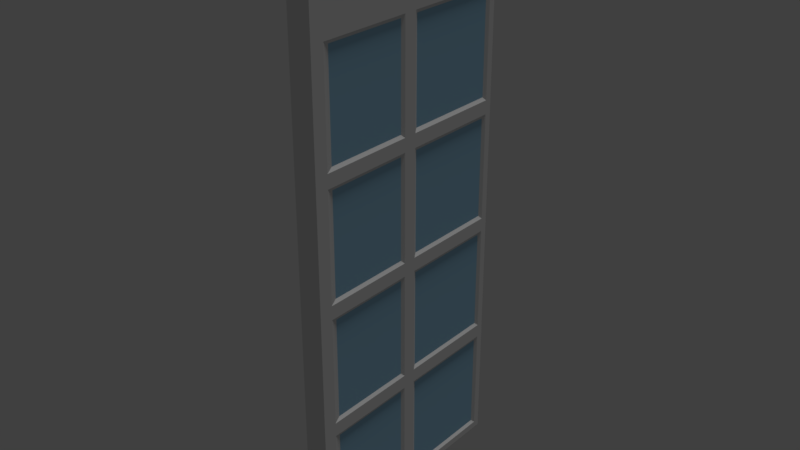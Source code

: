 # Source: MainDoorDX.blend  (saved by Blender 2.77.0; exported with 4.5.12 LTS)
import bpy
from mathutils import Matrix  # noqa: F401  (used for matrix-valued properties, if any)

bpy.ops.wm.read_factory_settings(use_empty=True)
scene = bpy.context.scene
scene.name = 'Scene'

# ---- collections
col_collection_1 = bpy.data.collections.new('Collection 1'); scene.collection.children.link(col_collection_1)

# ---- materials (node trees are filled in below, after node groups)
mat_base = bpy.data.materials.new('Base')
mat_base.alpha_threshold = 0.0
mat_base.use_transparent_shadow = False
mat_base.diffuse_color = (1.0, 0.5558, 0.2721, 1.0)
mat_base.roughness = 0.5
mat_base.specular_intensity = 0.0
mat_roof = bpy.data.materials.new('Roof')
mat_roof.alpha_threshold = 0.0
mat_roof.use_transparent_shadow = False
mat_roof.diffuse_color = (0.2, 0.214, 0.1552, 1.0)
mat_roof.roughness = 0.5
mat_roof.specular_intensity = 0.0
mat_glass = bpy.data.materials.new('Glass')
mat_glass.alpha_threshold = 0.0
mat_glass.use_transparent_shadow = False
mat_glass.diffuse_color = (0.3413, 0.6035, 0.8, 1.0)
mat_glass.roughness = 0.5
mat_glass.specular_intensity = 1.0
mat_window = bpy.data.materials.new('Window')
mat_window.alpha_threshold = 0.0
mat_window.use_transparent_shadow = False
mat_window.diffuse_color = (0.06956, 0.1282, 0.1181, 1.0)
mat_window.roughness = 0.5
mat_window.specular_intensity = 0.0
mat_wood = bpy.data.materials.new('Wood')
mat_wood.alpha_threshold = 0.0
mat_wood.use_transparent_shadow = False
mat_wood.roughness = 0.5

# ---- material node trees

# ---- world
world_world = bpy.data.worlds.new('World'); scene.world = world_world
world_world.color = (0.05088, 0.05088, 0.05088)
world_world.use_sun_shadow = False
world_world.sun_shadow_jitter_overblur = 0.0
world_world.cycles.sampling_method = 'MANUAL'

# ---- lights
light_sun = bpy.data.lights.new('Sun', 'SUN')
light_sun.transmission_factor = 0.0
light_sun.angle = 0.1993
light_sun.energy = 1.0
light_sun.shadow_buffer_clip_start = 0.5
light_sun.shadow_soft_size = 0.1
light_sun.shadow_cascade_max_distance = 1000.0

# ---- meshes
me_cube_000 = bpy.data.meshes.new('Cube.000')
me_cube_000.from_pydata([(-0.03321, -3.576e-07, 0.0), (0.03353, -3.576e-07, 0.0), (-0.03321, -0.6806, 1.647), (-0.03321, -0.5835, 1.644), (-0.03321, -0.4864, 1.636), (-0.03321, -0.3893, 1.622), (-0.03321, -0.2922, 1.6), (-0.03321, -0.1951, 1.567), (-0.03321, -0.098, 1.512), (-0.03321, -3.576e-07, 1.419), (0.03353, -0.6806, 1.647), (0.03353, -0.5835, 1.644), (0.03353, -0.4864, 1.636), (0.03353, -0.3893, 1.622), (0.03353, -0.2922, 1.6), (0.03353, -0.1951, 1.567), (0.03353, -0.098, 1.512), (0.03353, -3.576e-07, 1.419), (0.03353, -3.576e-07, 1.064), (0.03353, -3.576e-07, 0.7095), (0.03353, -3.576e-07, 0.3548), (0.03353, -0.3403, 0.0), (0.03353, -0.6806, 0.0), (0.03353, -0.3403, 1.419), (0.03353, -0.6806, 1.419), (0.03353, -0.3403, 1.064), (0.03353, -0.6806, 1.064), (0.03353, -0.3403, 0.7095), (0.03353, -0.6806, 0.7095), (0.03353, -0.3403, 0.3548), (0.03353, -0.6806, 0.3548), (0.03353, -0.02, 1.399), (0.03353, -0.02, 1.084), (0.03353, -0.3203, 1.084), (0.03353, -0.3203, 1.399), (0.03353, -0.3603, 1.399), (0.03353, -0.3603, 1.084), (0.03353, -0.6406, 1.084), (0.03353, -0.6406, 1.399), (0.03353, -0.02, 1.044), (0.03353, -0.02, 0.7295), (0.03353, -0.3203, 0.7295), (0.03353, -0.3203, 1.044), (0.03353, -0.3603, 1.044), (0.03353, -0.3603, 0.7295), (0.03353, -0.6406, 0.7295), (0.03353, -0.6406, 1.044), (0.03353, -0.02, 0.6895), (0.03353, -0.02, 0.3748), (0.03353, -0.3203, 0.3748), (0.03353, -0.3203, 0.6895), (0.03353, -0.3603, 0.6895), (0.03353, -0.3603, 0.3748), (0.03353, -0.6406, 0.3748), (0.03353, -0.6406, 0.6895), (0.03353, -0.02, 0.3348), (0.03353, -0.02, 0.02), (0.03353, -0.3203, 0.02), (0.03353, -0.3203, 0.3348), (0.03353, -0.3603, 0.3348), (0.03353, -0.3603, 0.02), (0.03353, -0.6406, 0.02), (0.03353, -0.6406, 0.3348), (0.02853, -0.03, 1.389), (0.02853, -0.03, 1.094), (0.02853, -0.3103, 1.094), (0.02853, -0.3103, 1.389), (0.02853, -0.3703, 1.389), (0.02853, -0.3703, 1.094), (0.02853, -0.6206, 1.094), (0.02853, -0.6206, 1.389), (0.02853, -0.03, 1.034), (0.02853, -0.03, 0.7395), (0.02853, -0.3103, 0.7395), (0.02853, -0.3103, 1.034), (0.02853, -0.3703, 1.034), (0.02853, -0.3703, 0.7395), (0.02853, -0.6206, 0.7395), (0.02853, -0.6206, 1.034), (0.02853, -0.03, 0.6795), (0.02853, -0.03, 0.3848), (0.02853, -0.3103, 0.3848), (0.02853, -0.3103, 0.6795), (0.02853, -0.3703, 0.6795), (0.02853, -0.3703, 0.3848), (0.02853, -0.6206, 0.3848), (0.02853, -0.6206, 0.6795), (0.02853, -0.03, 0.3248), (0.02853, -0.03, 0.03), (0.02853, -0.3103, 0.03), (0.02853, -0.3103, 0.3248), (0.02853, -0.3703, 0.3248), (0.02853, -0.3703, 0.03), (0.02853, -0.6206, 0.03), (0.02853, -0.6206, 0.3248), (-0.03321, -3.576e-07, 1.064), (-0.03321, -3.576e-07, 0.7095), (-0.03321, -3.576e-07, 0.3548), (-0.03321, -0.6806, 0.0), (-0.03321, -0.3403, 0.0), (-0.03321, -0.3403, 1.419), (-0.03321, -0.6806, 1.419), (-0.03321, -0.3403, 1.064), (-0.03321, -0.6806, 1.064), (-0.03321, -0.3403, 0.7095), (-0.03321, -0.6806, 0.7095), (-0.03321, -0.3403, 0.3548), (-0.03321, -0.6806, 0.3548), (-0.03321, -0.02, 1.399), (-0.03321, -0.02, 1.084), (-0.03321, -0.3203, 1.084), (-0.03321, -0.3203, 1.399), (-0.03321, -0.3603, 1.399), (-0.03321, -0.3603, 1.084), (-0.03321, -0.6406, 1.084), (-0.03321, -0.6406, 1.399), (-0.03321, -0.02, 1.044), (-0.03321, -0.02, 0.7295), (-0.03321, -0.3203, 0.7295), (-0.03321, -0.3203, 1.044), (-0.03321, -0.3603, 1.044), (-0.03321, -0.3603, 0.7295), (-0.03321, -0.6406, 0.7295), (-0.03321, -0.6406, 1.044), (-0.03321, -0.02, 0.6895), (-0.03321, -0.02, 0.3748), (-0.03321, -0.3203, 0.3748), (-0.03321, -0.3203, 0.6895), (-0.03321, -0.3603, 0.6895), (-0.03321, -0.3603, 0.3748), (-0.03321, -0.6406, 0.3748), (-0.03321, -0.6406, 0.6895), (-0.03321, -0.02, 0.3348), (-0.03321, -0.02, 0.02), (-0.03321, -0.3203, 0.02), (-0.03321, -0.3203, 0.3348), (-0.03321, -0.3603, 0.3348), (-0.03321, -0.3603, 0.02), (-0.03321, -0.6406, 0.02), (-0.03321, -0.6406, 0.3348), (-0.02821, -0.03, 1.389), (-0.02821, -0.03, 1.094), (-0.02821, -0.3103, 1.094), (-0.02821, -0.3103, 1.389), (-0.02821, -0.3703, 1.389), (-0.02821, -0.3703, 1.094), (-0.02821, -0.6206, 1.094), (-0.02821, -0.6206, 1.389), (-0.02821, -0.03, 1.034), (-0.02821, -0.03, 0.7395), (-0.02821, -0.3103, 0.7395), (-0.02821, -0.3103, 1.034), (-0.02821, -0.3703, 1.034), (-0.02821, -0.3703, 0.7395), (-0.02821, -0.6206, 0.7395), (-0.02821, -0.6206, 1.034), (-0.02821, -0.03, 0.6795), (-0.02821, -0.03, 0.3848), (-0.02821, -0.3103, 0.3848), (-0.02821, -0.3103, 0.6795), (-0.02821, -0.3703, 0.6795), (-0.02821, -0.3703, 0.3848), (-0.02821, -0.6206, 0.3848), (-0.02821, -0.6206, 0.6795), (-0.02821, -0.03, 0.3248), (-0.02821, -0.03, 0.03), (-0.02821, -0.3103, 0.03), (-0.02821, -0.3103, 0.3248), (-0.02821, -0.3703, 0.3248), (-0.02821, -0.3703, 0.03), (-0.02821, -0.6206, 0.03), (-0.02821, -0.6206, 0.3248), (0.0006463, -3.576e-07, 0.0), (0.0006463, -0.6806, 1.647), (0.0006463, -0.5835, 1.644), (0.0006463, -0.4864, 1.636), (0.0006463, -0.3893, 1.622), (0.0006463, -0.2922, 1.6), (0.0006463, -0.1951, 1.567), (0.0006463, -0.098, 1.512), (0.0006463, -3.576e-07, 1.419), (0.0006463, -3.576e-07, 1.064), (0.0006463, -3.576e-07, 0.7095), (0.0006463, -3.576e-07, 0.3548), (0.0006463, -0.3403, 0.0), (0.0006463, -0.6806, 0.0), (0.0006463, -0.3403, 1.419), (0.0006463, -0.6806, 1.419), (0.0006463, -0.3403, 1.064), (0.0006463, -0.6806, 1.064), (0.0006463, -0.3403, 0.7095), (0.0006463, -0.6806, 0.7095), (0.0006463, -0.3403, 0.3548), (0.0006463, -0.6806, 0.3548), (0.0006463, -0.02, 1.399), (0.0006463, -0.02, 1.084), (0.0006463, -0.3203, 1.084), (0.0006463, -0.3203, 1.399), (0.0006463, -0.3603, 1.399), (0.0006463, -0.3603, 1.084), (0.0006463, -0.6406, 1.084), (0.0006463, -0.6406, 1.399), (0.0006463, -0.02, 1.044), (0.0006463, -0.02, 0.7295), (0.0006463, -0.3203, 0.7295), (0.0006463, -0.3203, 1.044), (0.0006463, -0.3603, 1.044), (0.0006463, -0.3603, 0.7295), (0.0006463, -0.6406, 0.7295), (0.0006463, -0.6406, 1.044), (0.0006463, -0.02, 0.6895), (0.0006463, -0.02, 0.3748), (0.0006463, -0.3203, 0.3748), (0.0006463, -0.3203, 0.6895), (0.0006463, -0.3603, 0.6895), (0.0006463, -0.3603, 0.3748), (0.0006463, -0.6406, 0.3748), (0.0006463, -0.6406, 0.6895), (0.0006463, -0.02, 0.3348), (0.0006463, -0.02, 0.02), (0.0006463, -0.3203, 0.02), (0.0006463, -0.3203, 0.3348), (0.0006463, -0.3603, 0.3348), (0.0006463, -0.3603, 0.02), (0.0006463, -0.6406, 0.02), (0.0006463, -0.6406, 0.3348), (0.0006463, -0.03, 1.389), (0.0006463, -0.03, 1.094), (0.0006463, -0.3103, 1.094), (0.0006463, -0.3103, 1.389), (0.0006463, -0.3703, 1.389), (0.0006463, -0.3703, 1.094), (0.0006463, -0.6206, 1.094), (0.0006463, -0.6206, 1.389), (0.0006463, -0.03, 1.034), (0.0006463, -0.03, 0.7395), (0.0006463, -0.3103, 0.7395), (0.0006463, -0.3103, 1.034), (0.0006463, -0.3703, 1.034), (0.0006463, -0.3703, 0.7395), (0.0006463, -0.6206, 0.7395), (0.0006463, -0.6206, 1.034), (0.0006463, -0.03, 0.6795), (0.0006463, -0.03, 0.3848), (0.0006463, -0.3103, 0.3848), (0.0006463, -0.3103, 0.6795), (0.0006463, -0.3703, 0.6795), (0.0006463, -0.3703, 0.3848), (0.0006463, -0.6206, 0.3848), (0.0006463, -0.6206, 0.6795), (0.0006463, -0.03, 0.3248), (0.0006463, -0.03, 0.03), (0.0006463, -0.3103, 0.03), (0.0006463, -0.3103, 0.3248), (0.0006463, -0.3703, 0.3248), (0.0006463, -0.3703, 0.03), (0.0006463, -0.6206, 0.03), (0.0006463, -0.6206, 0.3248)], [], [(9, 17, 18, 19, 20, 1, 0, 97, 96, 95), (2, 10, 11, 3), (3, 11, 12, 4), (4, 12, 13, 5), (5, 13, 14, 6), (6, 14, 15, 7), (7, 15, 16, 8), (8, 16, 17, 9), (63, 66, 65, 64), (67, 70, 69, 68), (71, 74, 73, 72), (75, 78, 77, 76), (79, 82, 81, 80), (83, 86, 85, 84), (87, 90, 89, 88), (91, 94, 93, 92), (17, 31, 32, 18), (18, 32, 33, 25), (25, 33, 34, 23), (23, 34, 31, 17), (23, 35, 36, 25), (25, 36, 37, 26), (26, 37, 38, 24), (24, 38, 35, 23), (18, 39, 40, 19), (19, 40, 41, 27), (27, 41, 42, 25), (25, 42, 39, 18), (25, 43, 44, 27), (27, 44, 45, 28), (28, 45, 46, 26), (26, 46, 43, 25), (19, 47, 48, 20), (20, 48, 49, 29), (29, 49, 50, 27), (27, 50, 47, 19), (27, 51, 52, 29), (29, 52, 53, 30), (30, 53, 54, 28), (28, 54, 51, 27), (20, 55, 56, 1), (1, 56, 57, 21), (21, 57, 58, 29), (29, 58, 55, 20), (29, 59, 60, 21), (21, 60, 61, 22), (22, 61, 62, 30), (30, 62, 59, 29), (31, 63, 64, 32), (32, 64, 65, 33), (33, 65, 66, 34), (34, 66, 63, 31), (35, 67, 68, 36), (36, 68, 69, 37), (37, 69, 70, 38), (38, 70, 67, 35), (39, 71, 72, 40), (40, 72, 73, 41), (41, 73, 74, 42), (42, 74, 71, 39), (43, 75, 76, 44), (44, 76, 77, 45), (45, 77, 78, 46), (46, 78, 75, 43), (47, 79, 80, 48), (48, 80, 81, 49), (49, 81, 82, 50), (50, 82, 79, 47), (51, 83, 84, 52), (52, 84, 85, 53), (53, 85, 86, 54), (54, 86, 83, 51), (55, 87, 88, 56), (56, 88, 89, 57), (57, 89, 90, 58), (58, 90, 87, 55), (59, 91, 92, 60), (60, 92, 93, 61), (61, 93, 94, 62), (62, 94, 91, 59), (140, 141, 142, 143), (144, 145, 146, 147), (148, 149, 150, 151), (152, 153, 154, 155), (156, 157, 158, 159), (160, 161, 162, 163), (164, 165, 166, 167), (168, 169, 170, 171), (9, 95, 109, 108), (95, 102, 110, 109), (102, 100, 111, 110), (100, 9, 108, 111), (100, 102, 113, 112), (102, 103, 114, 113), (103, 101, 115, 114), (101, 100, 112, 115), (95, 96, 117, 116), (96, 104, 118, 117), (104, 102, 119, 118), (102, 95, 116, 119), (102, 104, 121, 120), (104, 105, 122, 121), (105, 103, 123, 122), (103, 102, 120, 123), (96, 97, 125, 124), (97, 106, 126, 125), (106, 104, 127, 126), (104, 96, 124, 127), (104, 106, 129, 128), (106, 107, 130, 129), (107, 105, 131, 130), (105, 104, 128, 131), (97, 0, 133, 132), (0, 99, 134, 133), (99, 106, 135, 134), (106, 97, 132, 135), (106, 99, 137, 136), (99, 98, 138, 137), (98, 107, 139, 138), (107, 106, 136, 139), (108, 109, 141, 140), (109, 110, 142, 141), (110, 111, 143, 142), (111, 108, 140, 143), (112, 113, 145, 144), (113, 114, 146, 145), (114, 115, 147, 146), (115, 112, 144, 147), (116, 117, 149, 148), (117, 118, 150, 149), (118, 119, 151, 150), (119, 116, 148, 151), (120, 121, 153, 152), (121, 122, 154, 153), (122, 123, 155, 154), (123, 120, 152, 155), (124, 125, 157, 156), (125, 126, 158, 157), (126, 127, 159, 158), (127, 124, 156, 159), (128, 129, 161, 160), (129, 130, 162, 161), (130, 131, 163, 162), (131, 128, 160, 163), (132, 133, 165, 164), (133, 134, 166, 165), (134, 135, 167, 166), (135, 132, 164, 167), (136, 137, 169, 168), (137, 138, 170, 169), (138, 139, 171, 170), (139, 136, 168, 171), (152, 120, 206, 238), (128, 104, 190, 214), (102, 100, 186, 188), (121, 153, 239, 207), (106, 129, 215, 192), (103, 101, 187, 189), (122, 154, 240, 208), (107, 130, 216, 193), (123, 155, 241, 209), (105, 131, 217, 191), (104, 102, 188, 190), (105, 103, 189, 191), (106, 104, 190, 192), (107, 105, 191, 193), (99, 106, 192, 184), (98, 107, 193, 185), (156, 157, 243, 242), (133, 132, 218, 219), (159, 156, 242, 245), (132, 135, 221, 218), (157, 158, 244, 243), (134, 133, 219, 220), (158, 159, 245, 244), (135, 134, 220, 221), (156, 124, 210, 242), (132, 97, 183, 218), (125, 157, 243, 211), (0, 133, 219, 172), (126, 158, 244, 212), (99, 134, 220, 184), (127, 159, 245, 213), (106, 135, 221, 192), (160, 161, 247, 246), (137, 136, 222, 223), (163, 160, 246, 249), (136, 139, 225, 222), (161, 162, 248, 247), (138, 137, 223, 224), (162, 163, 249, 248), (139, 138, 224, 225), (160, 128, 214, 246), (136, 106, 192, 222), (129, 161, 247, 215), (99, 137, 223, 184), (130, 162, 248, 216), (98, 138, 224, 185), (131, 163, 249, 217), (107, 139, 225, 193), (164, 165, 251, 250), (167, 164, 250, 253), (165, 166, 252, 251), (166, 167, 253, 252), (164, 132, 218, 250), (133, 165, 251, 219), (134, 166, 252, 220), (135, 167, 253, 221), (168, 169, 255, 254), (109, 108, 194, 195), (171, 168, 254, 257), (108, 111, 197, 194), (169, 170, 256, 255), (110, 109, 195, 196), (170, 171, 257, 256), (111, 110, 196, 197), (168, 136, 222, 254), (0, 97, 183, 172), (108, 9, 180, 194), (137, 169, 255, 223), (95, 109, 195, 181), (138, 170, 256, 224), (102, 110, 196, 188), (139, 171, 257, 225), (100, 111, 197, 186), (113, 112, 198, 199), (112, 115, 201, 198), (114, 113, 199, 200), (115, 114, 200, 201), (112, 100, 186, 198), (102, 113, 199, 188), (103, 114, 200, 189), (101, 115, 201, 187), (3, 2, 173, 174), (4, 3, 174, 175), (5, 4, 175, 176), (6, 5, 176, 177), (7, 6, 177, 178), (8, 7, 178, 179), (9, 8, 179, 180), (140, 141, 227, 226), (117, 116, 202, 203), (143, 140, 226, 229), (116, 119, 205, 202), (141, 142, 228, 227), (118, 117, 203, 204), (142, 143, 229, 228), (119, 118, 204, 205), (140, 108, 194, 226), (116, 95, 181, 202), (109, 141, 227, 195), (96, 117, 203, 182), (110, 142, 228, 196), (104, 118, 204, 190), (111, 143, 229, 197), (102, 119, 205, 188), (144, 145, 231, 230), (121, 120, 206, 207), (147, 144, 230, 233), (120, 123, 209, 206), (145, 146, 232, 231), (122, 121, 207, 208), (146, 147, 233, 232), (123, 122, 208, 209), (144, 112, 198, 230), (120, 102, 188, 206), (95, 9, 180, 181), (113, 145, 231, 199), (104, 121, 207, 190), (96, 95, 181, 182), (114, 146, 232, 200), (105, 122, 208, 191), (97, 96, 182, 183), (115, 147, 233, 201), (103, 123, 209, 189), (98, 99, 184, 185), (9, 100, 186, 180), (100, 101, 187, 186), (148, 149, 235, 234), (125, 124, 210, 211), (151, 148, 234, 237), (124, 127, 213, 210), (95, 102, 188, 181), (149, 150, 236, 235), (126, 125, 211, 212), (102, 103, 189, 188), (150, 151, 237, 236), (127, 126, 212, 213), (148, 116, 202, 234), (124, 96, 182, 210), (117, 149, 235, 203), (97, 125, 211, 183), (96, 104, 190, 182), (118, 150, 236, 204), (106, 126, 212, 192), (104, 105, 191, 190), (119, 151, 237, 205), (99, 0, 172, 184), (104, 127, 213, 190), (152, 153, 239, 238), (129, 128, 214, 215), (155, 152, 238, 241), (128, 131, 217, 214), (97, 106, 192, 183), (153, 154, 240, 239), (130, 129, 215, 216), (106, 107, 193, 192), (154, 155, 241, 240), (131, 130, 216, 217), (70, 38, 201, 233), (46, 26, 189, 209), (1, 21, 184, 172), (21, 22, 185, 184), (23, 17, 180, 186), (24, 23, 186, 187), (72, 71, 234, 235), (47, 48, 211, 210), (71, 74, 237, 234), (50, 47, 210, 213), (25, 18, 181, 188), (73, 72, 235, 236), (48, 49, 212, 211), (26, 25, 188, 189), (74, 73, 236, 237), (49, 50, 213, 212), (39, 71, 234, 202), (19, 47, 210, 182), (72, 40, 203, 235), (48, 20, 183, 211), (27, 19, 182, 190), (73, 41, 204, 236), (49, 29, 192, 212), (28, 27, 190, 191), (74, 42, 205, 237), (50, 27, 190, 213), (76, 75, 238, 239), (51, 52, 215, 214), (75, 78, 241, 238), (54, 51, 214, 217), (29, 20, 183, 192), (77, 76, 239, 240), (52, 53, 216, 215), (30, 29, 192, 193), (78, 77, 240, 241), (53, 54, 217, 216), (43, 75, 238, 206), (27, 51, 214, 190), (23, 25, 188, 186), (76, 44, 207, 239), (52, 29, 192, 215), (24, 26, 189, 187), (77, 45, 208, 240), (53, 30, 193, 216), (78, 46, 209, 241), (54, 28, 191, 217), (25, 27, 190, 188), (26, 28, 191, 189), (27, 29, 192, 190), (28, 30, 193, 191), (29, 21, 184, 192), (30, 22, 185, 193), (80, 79, 242, 243), (55, 56, 219, 218), (79, 82, 245, 242), (58, 55, 218, 221), (81, 80, 243, 244), (56, 57, 220, 219), (82, 81, 244, 245), (57, 58, 221, 220), (47, 79, 242, 210), (20, 55, 218, 183), (80, 48, 211, 243), (56, 1, 172, 219), (81, 49, 212, 244), (57, 21, 184, 220), (82, 50, 213, 245), (58, 29, 192, 221), (84, 83, 246, 247), (59, 60, 223, 222), (83, 86, 249, 246), (62, 59, 222, 225), (85, 84, 247, 248), (60, 61, 224, 223), (86, 85, 248, 249), (61, 62, 225, 224), (51, 83, 246, 214), (29, 59, 222, 192), (84, 52, 215, 247), (60, 21, 184, 223), (85, 53, 216, 248), (61, 22, 185, 224), (86, 54, 217, 249), (62, 30, 193, 225), (20, 1, 172, 183), (88, 87, 250, 251), (87, 90, 253, 250), (89, 88, 251, 252), (90, 89, 252, 253), (55, 87, 250, 218), (88, 56, 219, 251), (89, 57, 220, 252), (90, 58, 221, 253), (92, 91, 254, 255), (31, 32, 195, 194), (91, 94, 257, 254), (34, 31, 194, 197), (93, 92, 255, 256), (32, 33, 196, 195), (94, 93, 256, 257), (33, 34, 197, 196), (59, 91, 254, 222), (17, 31, 194, 180), (92, 60, 223, 255), (32, 18, 181, 195), (93, 61, 224, 256), (33, 25, 188, 196), (94, 62, 225, 257), (34, 23, 186, 197), (35, 36, 199, 198), (38, 35, 198, 201), (36, 37, 200, 199), (10, 11, 174, 173), (37, 38, 201, 200), (11, 12, 175, 174), (23, 35, 198, 186), (12, 13, 176, 175), (36, 25, 188, 199), (13, 14, 177, 176), (37, 26, 189, 200), (14, 15, 178, 177), (38, 24, 187, 201), (15, 16, 179, 178), (16, 17, 180, 179), (64, 63, 226, 227), (39, 40, 203, 202), (63, 66, 229, 226), (42, 39, 202, 205), (65, 64, 227, 228), (40, 41, 204, 203), (66, 65, 228, 229), (41, 42, 205, 204), (31, 63, 226, 194), (18, 39, 202, 181), (64, 32, 195, 227), (40, 19, 182, 203), (65, 33, 196, 228), (41, 27, 190, 204), (66, 34, 197, 229), (42, 25, 188, 205), (68, 67, 230, 231), (43, 44, 207, 206), (67, 70, 233, 230), (46, 43, 206, 209), (69, 68, 231, 232), (44, 45, 208, 207), (70, 69, 232, 233), (45, 46, 209, 208), (35, 67, 230, 198), (25, 43, 206, 188), (17, 18, 181, 180), (68, 36, 199, 231), (44, 27, 190, 207), (18, 19, 182, 181), (69, 37, 200, 232), (45, 28, 191, 208), (19, 20, 183, 182), (101, 2, 3, 4, 5, 6, 7, 8, 9, 100), (10, 24, 23, 17, 16, 15, 14, 13, 12, 11), (101, 187, 24, 10, 173, 2)])
me_cube_000.polygons.foreach_set('material_index', [4, 4, 4, 4, 4, 4, 4, 4, 2, 2, 2, 2, 2, 2, 2, 2, 4, 4, 4, 4, 4, 4, 4, 4, 4, 4, 4, 4, 4, 4, 4, 4, 4, 4, 4, 4, 4, 4, 4, 4, 4, 4, 4, 4, 4, 4, 4, 4, 4, 4, 4, 4, 4, 4, 4, 4, 4, 4, 4, 4, 4, 4, 4, 4, 4, 4, 4, 4, 4, 4, 4, 4, 4, 4, 4, 4, 4, 4, 4, 4, 2, 2, 2, 2, 2, 2, 2, 2, 4, 4, 4, 4, 4, 4, 4, 4, 4, 4, 4, 4, 4, 4, 4, 4, 4, 4, 4, 4, 4, 4, 4, 4, 4, 4, 4, 4, 4, 4, 4, 4, 4, 4, 4, 4, 4, 4, 4, 4, 4, 4, 4, 4, 4, 4, 4, 4, 4, 4, 4, 4, 4, 4, 4, 4, 4, 4, 4, 4, 4, 4, 4, 4, 4, 4, 4, 4, 4, 4, 4, 4, 4, 4, 4, 4, 4, 4, 4, 4, 2, 4, 2, 4, 2, 4, 2, 4, 4, 4, 4, 4, 4, 4, 4, 4, 2, 4, 2, 4, 2, 4, 2, 4, 4, 4, 4, 4, 4, 4, 4, 4, 2, 2, 2, 2, 4, 4, 4, 4, 2, 4, 2, 4, 2, 4, 2, 4, 4, 4, 4, 4, 4, 4, 4, 4, 4, 4, 4, 4, 4, 4, 4, 4, 4, 4, 4, 4, 4, 4, 4, 4, 2, 4, 2, 4, 2, 4, 2, 4, 4, 4, 4, 4, 4, 4, 4, 4, 2, 4, 2, 4, 2, 4, 2, 4, 4, 4, 4, 4, 4, 4, 4, 4, 4, 4, 4, 4, 4, 4, 2, 4, 2, 4, 4, 2, 4, 4, 2, 4, 4, 4, 4, 4, 4, 4, 4, 4, 4, 4, 4, 2, 4, 2, 4, 4, 2, 4, 4, 2, 4, 4, 4, 4, 4, 4, 4, 2, 4, 2, 4, 4, 2, 4, 4, 2, 4, 4, 4, 4, 4, 4, 4, 4, 4, 4, 4, 2, 4, 2, 4, 4, 2, 4, 4, 2, 4, 4, 4, 4, 4, 4, 4, 4, 4, 4, 4, 4, 4, 4, 4, 4, 4, 2, 4, 2, 4, 2, 4, 2, 4, 4, 4, 4, 4, 4, 4, 4, 4, 2, 4, 2, 4, 2, 4, 2, 4, 4, 4, 4, 4, 4, 4, 4, 4, 4, 2, 2, 2, 2, 4, 4, 4, 4, 2, 4, 2, 4, 2, 4, 2, 4, 4, 4, 4, 4, 4, 4, 4, 4, 4, 4, 4, 4, 4, 4, 4, 4, 4, 4, 4, 4, 4, 4, 4, 2, 4, 2, 4, 2, 4, 2, 4, 4, 4, 4, 4, 4, 4, 4, 4, 2, 4, 2, 4, 2, 4, 2, 4, 4, 4, 4, 4, 4, 4, 4, 4, 4, 4, 4, 4])
me_cube_000.materials.append(mat_base)
me_cube_000.materials.append(mat_roof)
me_cube_000.materials.append(mat_glass)
me_cube_000.materials.append(mat_window)
me_cube_000.materials.append(mat_wood)
me_cube_000.use_remesh_preserve_volume = False
me_cube_000.use_remesh_preserve_attributes = False
me_cube_000.use_mirror_vertex_groups = False
me_cube_000.update()

# ---- objects
ob_door = bpy.data.objects.new('Door', me_cube_000)
ob_sun = bpy.data.objects.new('Sun', light_sun)

# ---- transforms, parenting, visibility, modifiers, constraints
ob_door.location = (-0.464, 5.109, -0.1725)
ob_door.lineart.crease_threshold = 0.0
ob_sun.location = (6.181, 0.36, 22.31)
ob_sun.rotation_euler = (-0.1058, 0.0889, -0.05753)
ob_sun.lineart.crease_threshold = 0.0

# ---- collection membership
col_collection_1.objects.link(ob_door)
col_collection_1.objects.link(ob_sun)

# ---- scene / render settings (as saved in the file)
scene.frame_start = 1; scene.frame_end = 250; scene.frame_set(4)
scene.render.engine = 'BLENDER_EEVEE_NEXT'
scene.render.resolution_percentage = 50
scene.render.dither_intensity = 0.0
scene.cycles.use_denoising = False
scene.cycles.samples = 128
scene.cycles.sampling_pattern = 'TABULATED_SOBOL'
scene.cycles.light_sampling_threshold = 0.0
scene.cycles.use_adaptive_sampling = False
scene.cycles.use_light_tree = False
scene.cycles.blur_glossy = 0.0
scene.cycles.sample_clamp_indirect = 0.0
scene.view_settings.view_transform = 'Standard'
bpy.context.view_layer.update()

# ---- added for rendering (the .blend has no active camera): camera
cam_auto = bpy.data.cameras.new('AutoCamera')
cam_auto.lens = 50.0
cam_auto.sensor_width = 36.0
cam_auto.clip_end = 1000.0
ob_auto_camera = bpy.data.objects.new('AutoCamera', cam_auto)
scene.collection.objects.link(ob_auto_camera)
ob_auto_camera.location = (1.18624, 2.78872, 1.97108)
ob_auto_camera.rotation_euler = (1.09748, -7.21219e-08, 0.694738)
scene.camera = ob_auto_camera
bpy.context.view_layer.update()
